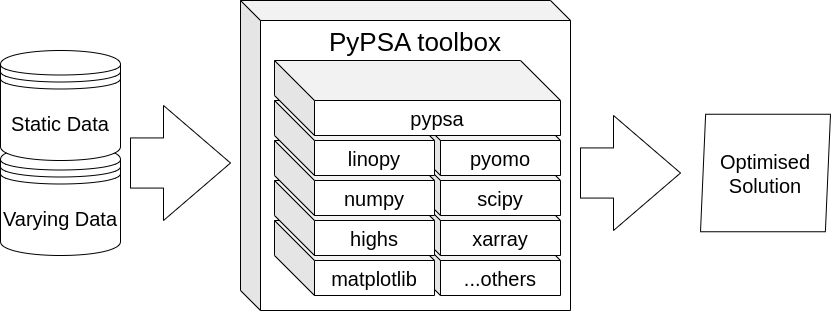

The diagram above was exported from draw.io. Its source (the exported page's mxGraphModel, read from the mxfile embedded in the PNG):
<mxGraphModel dx="1158" dy="846" grid="1" gridSize="10" guides="1" tooltips="1" connect="1" arrows="1" fold="1" page="1" pageScale="1" pageWidth="850" pageHeight="1100" math="0" shadow="0">
  <root>
    <mxCell id="0" />
    <mxCell id="1" parent="0" />
    <mxCell id="pusmxEnyRo1ZA8DD03BD-1" value="PyPSA toolbox" style="shape=cube;whiteSpace=wrap;html=1;boundedLbl=1;backgroundOutline=1;darkOpacity=0.05;darkOpacity2=0.1;size=20;fontSize=26;labelPosition=center;verticalLabelPosition=middle;align=center;verticalAlign=top;" parent="1" vertex="1">
      <mxGeometry x="250" y="330" width="330" height="310" as="geometry" />
    </mxCell>
    <mxCell id="pusmxEnyRo1ZA8DD03BD-5" value="...others" style="shape=cube;whiteSpace=wrap;html=1;boundedLbl=1;backgroundOutline=1;darkOpacity=0.05;darkOpacity2=0.1;size=40;fontSize=20;" parent="1" vertex="1">
      <mxGeometry x="410" y="550" width="160" height="75" as="geometry" />
    </mxCell>
    <mxCell id="pusmxEnyRo1ZA8DD03BD-6" value="xarray" style="shape=cube;whiteSpace=wrap;html=1;boundedLbl=1;backgroundOutline=1;darkOpacity=0.05;darkOpacity2=0.1;size=40;fontSize=20;" parent="1" vertex="1">
      <mxGeometry x="410" y="510" width="160" height="75" as="geometry" />
    </mxCell>
    <mxCell id="pusmxEnyRo1ZA8DD03BD-7" value="matplotlib" style="shape=cube;whiteSpace=wrap;html=1;boundedLbl=1;backgroundOutline=1;darkOpacity=0.05;darkOpacity2=0.1;size=40;fontSize=20;" parent="1" vertex="1">
      <mxGeometry x="284" y="550" width="160" height="75" as="geometry" />
    </mxCell>
    <mxCell id="yA1KThERAZbnMU5HYput-1" value="highs" style="shape=cube;whiteSpace=wrap;html=1;boundedLbl=1;backgroundOutline=1;darkOpacity=0.05;darkOpacity2=0.1;size=40;fontSize=20;" vertex="1" parent="1">
      <mxGeometry x="284" y="510" width="160" height="75" as="geometry" />
    </mxCell>
    <mxCell id="yA1KThERAZbnMU5HYput-2" value="scipy" style="shape=cube;whiteSpace=wrap;html=1;boundedLbl=1;backgroundOutline=1;darkOpacity=0.05;darkOpacity2=0.1;size=40;fontSize=20;" vertex="1" parent="1">
      <mxGeometry x="410" y="470" width="160" height="75" as="geometry" />
    </mxCell>
    <mxCell id="yA1KThERAZbnMU5HYput-3" value="pyomo" style="shape=cube;whiteSpace=wrap;html=1;boundedLbl=1;backgroundOutline=1;darkOpacity=0.05;darkOpacity2=0.1;size=40;fontSize=20;" vertex="1" parent="1">
      <mxGeometry x="410" y="430" width="160" height="75" as="geometry" />
    </mxCell>
    <mxCell id="yA1KThERAZbnMU5HYput-4" value="numpy" style="shape=cube;whiteSpace=wrap;html=1;boundedLbl=1;backgroundOutline=1;darkOpacity=0.05;darkOpacity2=0.1;size=40;fontSize=20;" vertex="1" parent="1">
      <mxGeometry x="284" y="470" width="160" height="75" as="geometry" />
    </mxCell>
    <mxCell id="yA1KThERAZbnMU5HYput-5" value="linopy" style="shape=cube;whiteSpace=wrap;html=1;boundedLbl=1;backgroundOutline=1;darkOpacity=0.05;darkOpacity2=0.1;size=40;fontSize=20;" vertex="1" parent="1">
      <mxGeometry x="284" y="430" width="160" height="75" as="geometry" />
    </mxCell>
    <mxCell id="yA1KThERAZbnMU5HYput-6" value="pypsa" style="shape=cube;whiteSpace=wrap;html=1;boundedLbl=1;backgroundOutline=1;darkOpacity=0.05;darkOpacity2=0.1;size=40;fontSize=20;" vertex="1" parent="1">
      <mxGeometry x="284" y="390" width="286" height="75" as="geometry" />
    </mxCell>
    <mxCell id="yA1KThERAZbnMU5HYput-8" value="Varying Data" style="shape=datastore;whiteSpace=wrap;html=1;fontSize=20;" vertex="1" parent="1">
      <mxGeometry x="10" y="475" width="120" height="110" as="geometry" />
    </mxCell>
    <mxCell id="yA1KThERAZbnMU5HYput-7" value="Static Data" style="shape=datastore;whiteSpace=wrap;html=1;fontSize=20;" vertex="1" parent="1">
      <mxGeometry x="10" y="380" width="120" height="110" as="geometry" />
    </mxCell>
    <mxCell id="yA1KThERAZbnMU5HYput-11" value="Optimised Solution" style="shape=parallelogram;perimeter=parallelogramPerimeter;whiteSpace=wrap;html=1;dashed=0;size=0.039473684210526314;fontSize=20;" vertex="1" parent="1">
      <mxGeometry x="710" y="443.75" width="130" height="117.5" as="geometry" />
    </mxCell>
    <mxCell id="yA1KThERAZbnMU5HYput-13" value="" style="shape=singleArrow;whiteSpace=wrap;html=1;arrowWidth=0.4360175659937884;arrowSize=0.6700313895089284;" vertex="1" parent="1">
      <mxGeometry x="140" y="435" width="100" height="115" as="geometry" />
    </mxCell>
    <mxCell id="yA1KThERAZbnMU5HYput-14" value="" style="shape=singleArrow;whiteSpace=wrap;html=1;arrowWidth=0.4360175659937884;arrowSize=0.6700313895089284;" vertex="1" parent="1">
      <mxGeometry x="590" y="445" width="100" height="115" as="geometry" />
    </mxCell>
  </root>
</mxGraphModel>